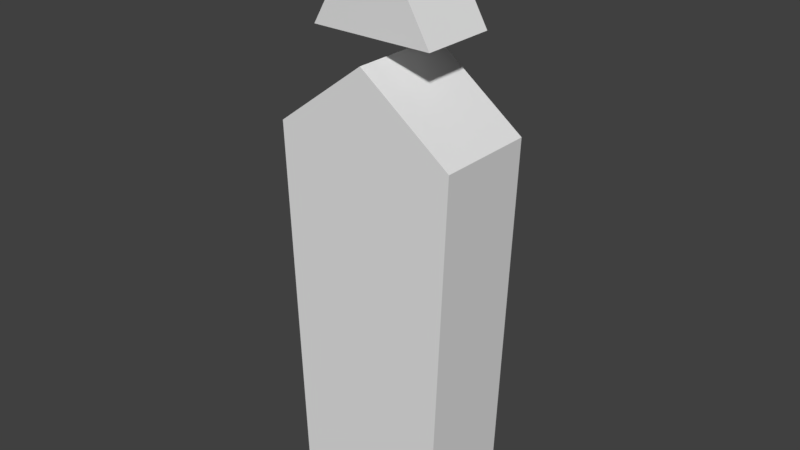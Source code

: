 # Source: pencil_uptrianglehead.blend  (saved by Blender 2.79.0; exported with 4.5.12 LTS)
import bpy
from mathutils import Matrix  # noqa: F401  (used for matrix-valued properties, if any)

bpy.ops.wm.read_factory_settings(use_empty=True)
scene = bpy.context.scene
scene.name = 'Scene'

# ---- collections
col_collection_1 = bpy.data.collections.new('Collection 1'); scene.collection.children.link(col_collection_1)

# ---- world
world_world = bpy.data.worlds.new('World'); scene.world = world_world
world_world.color = (0.05088, 0.05088, 0.05088)
world_world.use_sun_shadow = False
world_world.sun_shadow_jitter_overblur = 0.0
world_world.cycles.sampling_method = 'MANUAL'

# ---- meshes
me_circle_001 = bpy.data.meshes.new('Circle.001')
me_circle_001.from_pydata([(4.769e-08, -0.537, 8.199), (4.769e-08, 0.537, 8.199), (-0.866, -0.537, 6.699), (-0.866, 0.537, 6.699), (0.866, -0.537, 6.699), (0.866, 0.537, 6.699)], [], [(0, 1, 3, 2), (2, 3, 5, 4), (3, 1, 5), (4, 5, 1, 0), (0, 2, 4)])
_uv = me_circle_001.uv_layers.new(name='UVMap')
_uv.uv.foreach_set('vector', [0.3333, 1.0, 0.0, 1.0, 0.0, 0.5, 0.3333, 0.5, 0.6667, 1.0, 0.3333, 1.0, 0.3333, 0.5, 0.6667, 0.5, 0.9312, 0.0, 0.9312, 0.5, 0.4656, 0.25, 0.6667, 0.5, 1.0, 0.5, 1.0, 1.0, 0.6667, 1.0, 0.0, 0.25, 0.4656, 0.0, 0.4656, 0.5])
me_circle_001.use_remesh_preserve_volume = False
me_circle_001.use_remesh_preserve_attributes = False
me_circle_001.use_mirror_vertex_groups = False
me_circle_001.update()
me_circle = bpy.data.meshes.new('Circle')
me_circle.from_pydata([(0.0, -0.712, 6.404), (-1.301, -0.712, 5.425), (-1.301, 0.712, 5.425), (0.0, 0.712, 6.404), (1.301, -0.712, 5.425), (-1.085, 0.712, 0.0), (1.301, 0.712, 5.425), (1.085, 0.712, 0.0), (-1.085, -0.712, 0.0), (1.085, -0.712, 0.0)], [], [(4, 0, 1), (2, 3, 6), (6, 4, 9, 7), (1, 0, 3, 2), (6, 3, 0, 4), (5, 7, 9, 8), (2, 6, 7, 5), (1, 2, 5, 8), (4, 1, 8, 9)])
_uv = me_circle.uv_layers.new(name='UVMap')
_uv.uv.foreach_set('vector', [0.3231, 0.1421, 0.4847, 0.0, 0.6462, 0.1421, 0.0, 0.1421, 0.1616, 0.0, 0.3231, 0.1421, 1.0, 0.4486, 0.8231, 0.4486, 0.8231, 8.655e-09, 1.0, 0.0, 0.8231, 0.7884, 0.8231, 0.9229, 0.6462, 0.9229, 0.6462, 0.7884, 1.0, 0.4486, 1.0, 0.6849, 0.8231, 0.6849, 0.8231, 0.4486, 0.8231, 1.0, 0.8231, 0.6849, 1.0, 0.6849, 1.0, 1.0, 0.0, 0.1421, 0.3231, 0.1421, 0.2963, 0.9299, 0.02681, 0.9299, 0.8231, 0.7884, 0.6462, 0.7884, 0.6462, 1.515e-08, 0.8231, 0.0, 0.3231, 0.1421, 0.6462, 0.1421, 0.6194, 0.9299, 0.3499, 0.9299])
me_circle.use_remesh_preserve_volume = False
me_circle.use_remesh_preserve_attributes = False
me_circle.use_mirror_vertex_groups = False
me_circle.update()

# ---- objects
ob_circle_001 = bpy.data.objects.new('Circle.001', me_circle_001)
ob_circle = bpy.data.objects.new('Circle', me_circle)

# ---- transforms, parenting, visibility, modifiers, constraints
ob_circle_001.location = (0.0, 0.0, 0.0)
ob_circle_001.lineart.crease_threshold = 0.0
ob_circle.location = (0.0, 0.0, 0.0)
ob_circle.lineart.crease_threshold = 0.0

# ---- collection membership
col_collection_1.objects.link(ob_circle_001)
col_collection_1.objects.link(ob_circle)

# ---- scene / render settings (as saved in the file)
scene.frame_start = 1; scene.frame_end = 250; scene.frame_set(1)
scene.render.engine = 'BLENDER_EEVEE_NEXT'
scene.render.resolution_percentage = 50
scene.render.dither_intensity = 0.0
scene.cycles.use_denoising = False
scene.cycles.samples = 128
scene.cycles.sampling_pattern = 'TABULATED_SOBOL'
scene.cycles.use_adaptive_sampling = False
scene.cycles.use_light_tree = False
scene.cycles.blur_glossy = 0.0
scene.cycles.sample_clamp_indirect = 0.0
scene.view_settings.view_transform = 'Standard'
bpy.context.view_layer.update()

# ---- added for rendering (the .blend has no active camera and no usable light): camera, sun
cam_auto = bpy.data.cameras.new('AutoCamera')
cam_auto.lens = 50.0
cam_auto.sensor_width = 36.0
cam_auto.clip_end = 1000.0
ob_auto_camera = bpy.data.objects.new('AutoCamera', cam_auto)
scene.collection.objects.link(ob_auto_camera)
ob_auto_camera.location = (8.06717, -9.68061, 10.5534)
ob_auto_camera.rotation_euler = (1.09748, -7.21219e-08, 0.694738)
scene.camera = ob_auto_camera
light_auto_sun = bpy.data.lights.new('AutoSun', 'SUN')
light_auto_sun.energy = 3.0
light_auto_sun.angle = 0.0523599
ob_auto_sun = bpy.data.objects.new('AutoSun', light_auto_sun)
scene.collection.objects.link(ob_auto_sun)
ob_auto_sun.rotation_euler = (0.872665, 0.174533, 0.523599)
bpy.context.view_layer.update()
